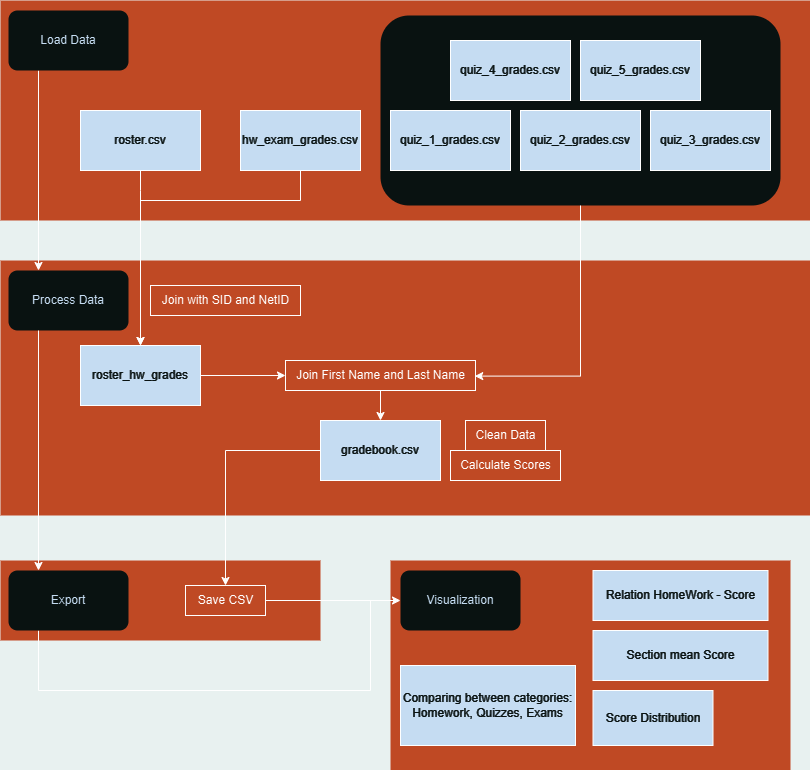

The diagram above was exported from draw.io. Its source (the exported page's mxGraphModel, read from the mxfile embedded in the PNG):
<mxGraphModel dx="1386" dy="781" grid="1" gridSize="10" guides="1" tooltips="1" connect="1" arrows="1" fold="1" page="1" pageScale="1" pageWidth="827" pageHeight="1169" background="#e8f1f0" math="0" shadow="0">
  <root>
    <mxCell id="0" />
    <mxCell id="1" parent="0" />
    <mxCell id="qIEoePhykBMP7uaaSToY-4" value="" style="rounded=0;whiteSpace=wrap;html=1;fillColor=#ff8964;strokeColor=none;" parent="1" vertex="1">
      <mxGeometry x="10" y="500" width="810" height="255" as="geometry" />
    </mxCell>
    <mxCell id="Uuk_bIqTefR_cWrh57ES-20" value="" style="rounded=0;whiteSpace=wrap;html=1;fillColor=#ff8964;strokeColor=none;" parent="1" vertex="1">
      <mxGeometry x="10" y="240" width="810" height="220" as="geometry" />
    </mxCell>
    <mxCell id="qIEoePhykBMP7uaaSToY-6" value="" style="rounded=1;whiteSpace=wrap;html=1;fillColor=#e8f1f0;strokeColor=none;" parent="1" vertex="1">
      <mxGeometry x="390" y="255" width="400" height="190" as="geometry" />
    </mxCell>
    <mxCell id="Uuk_bIqTefR_cWrh57ES-9" style="edgeStyle=orthogonalEdgeStyle;rounded=0;orthogonalLoop=1;jettySize=auto;html=1;entryX=0.5;entryY=0;entryDx=0;entryDy=0;exitX=0.5;exitY=1;exitDx=0;exitDy=0;" parent="1" source="Uuk_bIqTefR_cWrh57ES-1" target="Uuk_bIqTefR_cWrh57ES-8" edge="1">
      <mxGeometry relative="1" as="geometry">
        <Array as="points">
          <mxPoint x="150" y="430" />
          <mxPoint x="150" y="430" />
        </Array>
      </mxGeometry>
    </mxCell>
    <mxCell id="Uuk_bIqTefR_cWrh57ES-1" value="roster.csv" style="rounded=0;whiteSpace=wrap;html=1;fillColor=#132a40;fontColor=#E8F1F0;" parent="1" vertex="1">
      <mxGeometry x="90" y="350" width="120" height="60" as="geometry" />
    </mxCell>
    <mxCell id="Uuk_bIqTefR_cWrh57ES-10" style="edgeStyle=orthogonalEdgeStyle;rounded=0;orthogonalLoop=1;jettySize=auto;html=1;entryX=0.5;entryY=0;entryDx=0;entryDy=0;exitX=0.5;exitY=1;exitDx=0;exitDy=0;" parent="1" source="Uuk_bIqTefR_cWrh57ES-2" target="Uuk_bIqTefR_cWrh57ES-8" edge="1">
      <mxGeometry relative="1" as="geometry">
        <Array as="points">
          <mxPoint x="310" y="440" />
          <mxPoint x="150" y="440" />
        </Array>
      </mxGeometry>
    </mxCell>
    <mxCell id="Uuk_bIqTefR_cWrh57ES-2" value="hw_exam_grades.csv" style="rounded=0;whiteSpace=wrap;html=1;fillColor=#132a40;fontColor=#E8F1F0;" parent="1" vertex="1">
      <mxGeometry x="250" y="350" width="120" height="60" as="geometry" />
    </mxCell>
    <mxCell id="Uuk_bIqTefR_cWrh57ES-3" value="quiz_1_grades.csv" style="rounded=0;whiteSpace=wrap;html=1;fillColor=#132a40;fontColor=#E8F1F0;" parent="1" vertex="1">
      <mxGeometry x="400" y="350" width="120" height="60" as="geometry" />
    </mxCell>
    <mxCell id="Uuk_bIqTefR_cWrh57ES-4" value="quiz_2_grades.csv" style="rounded=0;whiteSpace=wrap;html=1;fillColor=#132a40;fontColor=#E8F1F0;" parent="1" vertex="1">
      <mxGeometry x="530" y="350" width="120" height="60" as="geometry" />
    </mxCell>
    <mxCell id="Uuk_bIqTefR_cWrh57ES-5" value="quiz_3_grades.csv" style="rounded=0;whiteSpace=wrap;html=1;fillColor=#132a40;fontColor=#E8F1F0;" parent="1" vertex="1">
      <mxGeometry x="660" y="350" width="120" height="60" as="geometry" />
    </mxCell>
    <mxCell id="Uuk_bIqTefR_cWrh57ES-6" value="quiz_4_grades.csv" style="rounded=0;whiteSpace=wrap;html=1;fillColor=#132a40;fontColor=#E8F1F0;" parent="1" vertex="1">
      <mxGeometry x="460" y="280" width="120" height="60" as="geometry" />
    </mxCell>
    <mxCell id="Uuk_bIqTefR_cWrh57ES-7" value="quiz_5_grades.csv" style="rounded=0;whiteSpace=wrap;html=1;fillColor=#132a40;fontColor=#E8F1F0;" parent="1" vertex="1">
      <mxGeometry x="590" y="280" width="120" height="60" as="geometry" />
    </mxCell>
    <mxCell id="Uuk_bIqTefR_cWrh57ES-8" value="roster_hw_grades" style="rounded=0;whiteSpace=wrap;html=1;fillColor=#132a40;fontColor=#E8F1F0;" parent="1" vertex="1">
      <mxGeometry x="90" y="585" width="120" height="60" as="geometry" />
    </mxCell>
    <mxCell id="Uuk_bIqTefR_cWrh57ES-11" value="Join with SID and NetID" style="text;html=1;align=center;verticalAlign=middle;resizable=0;points=[];autosize=1;strokeColor=default;fillColor=none;" parent="1" vertex="1">
      <mxGeometry x="160" y="525" width="150" height="30" as="geometry" />
    </mxCell>
    <mxCell id="Uuk_bIqTefR_cWrh57ES-14" value="gradebook.csv" style="rounded=0;whiteSpace=wrap;html=1;fillColor=#132a40;fontColor=#E8F1F0;" parent="1" vertex="1">
      <mxGeometry x="330" y="660" width="120" height="60" as="geometry" />
    </mxCell>
    <mxCell id="qIEoePhykBMP7uaaSToY-33" style="edgeStyle=orthogonalEdgeStyle;rounded=0;orthogonalLoop=1;jettySize=auto;html=1;exitX=0.25;exitY=1;exitDx=0;exitDy=0;entryX=0.25;entryY=0;entryDx=0;entryDy=0;" parent="1" source="qIEoePhykBMP7uaaSToY-3" target="qIEoePhykBMP7uaaSToY-5" edge="1">
      <mxGeometry relative="1" as="geometry" />
    </mxCell>
    <mxCell id="qIEoePhykBMP7uaaSToY-3" value="&lt;span style=&quot;color: rgb(19, 42, 64);&quot;&gt;Load Data&lt;/span&gt;" style="rounded=1;whiteSpace=wrap;html=1;fillColor=#e8f1f0;strokeColor=none;" parent="1" vertex="1">
      <mxGeometry x="18" y="250" width="120" height="60" as="geometry" />
    </mxCell>
    <mxCell id="qIEoePhykBMP7uaaSToY-5" value="&lt;font color=&quot;#132a40&quot;&gt;Process Data&lt;/font&gt;" style="rounded=1;whiteSpace=wrap;html=1;fillColor=#e8f1f0;strokeColor=none;" parent="1" vertex="1">
      <mxGeometry x="18" y="510" width="120" height="60" as="geometry" />
    </mxCell>
    <mxCell id="qIEoePhykBMP7uaaSToY-8" style="edgeStyle=orthogonalEdgeStyle;rounded=0;orthogonalLoop=1;jettySize=auto;html=1;entryX=0.996;entryY=0.52;entryDx=0;entryDy=0;entryPerimeter=0;" parent="1" source="qIEoePhykBMP7uaaSToY-6" target="Uuk_bIqTefR_cWrh57ES-21" edge="1">
      <mxGeometry relative="1" as="geometry" />
    </mxCell>
    <mxCell id="qIEoePhykBMP7uaaSToY-10" value="" style="edgeStyle=orthogonalEdgeStyle;rounded=0;orthogonalLoop=1;jettySize=auto;html=1;entryX=0;entryY=0.5;entryDx=0;entryDy=0;exitX=1;exitY=0.5;exitDx=0;exitDy=0;" parent="1" source="Uuk_bIqTefR_cWrh57ES-8" target="Uuk_bIqTefR_cWrh57ES-21" edge="1">
      <mxGeometry relative="1" as="geometry">
        <mxPoint x="330" y="720" as="targetPoint" />
        <mxPoint x="150" y="645" as="sourcePoint" />
        <Array as="points" />
      </mxGeometry>
    </mxCell>
    <mxCell id="qIEoePhykBMP7uaaSToY-12" style="edgeStyle=orthogonalEdgeStyle;rounded=0;orthogonalLoop=1;jettySize=auto;html=1;" parent="1" source="Uuk_bIqTefR_cWrh57ES-21" target="Uuk_bIqTefR_cWrh57ES-14" edge="1">
      <mxGeometry relative="1" as="geometry" />
    </mxCell>
    <mxCell id="Uuk_bIqTefR_cWrh57ES-21" value="Join First Name and Last Name" style="text;html=1;align=center;verticalAlign=middle;resizable=0;points=[];autosize=1;strokeColor=default;fillColor=none;" parent="1" vertex="1">
      <mxGeometry x="295" y="600" width="190" height="30" as="geometry" />
    </mxCell>
    <mxCell id="qIEoePhykBMP7uaaSToY-13" value="Calculate Scores" style="text;html=1;align=center;verticalAlign=middle;resizable=0;points=[];autosize=1;strokeColor=default;fillColor=none;" parent="1" vertex="1">
      <mxGeometry x="460" y="690" width="110" height="30" as="geometry" />
    </mxCell>
    <mxCell id="qIEoePhykBMP7uaaSToY-14" value="" style="rounded=0;whiteSpace=wrap;html=1;fillColor=#ff8964;strokeColor=none;" parent="1" vertex="1">
      <mxGeometry x="10" y="800" width="320" height="80" as="geometry" />
    </mxCell>
    <mxCell id="qIEoePhykBMP7uaaSToY-16" value="Save CSV" style="text;html=1;align=center;verticalAlign=middle;resizable=0;points=[];autosize=1;strokeColor=default;fillColor=none;" parent="1" vertex="1">
      <mxGeometry x="195" y="825" width="80" height="30" as="geometry" />
    </mxCell>
    <mxCell id="qIEoePhykBMP7uaaSToY-35" style="edgeStyle=orthogonalEdgeStyle;rounded=0;orthogonalLoop=1;jettySize=auto;html=1;entryX=0;entryY=0.5;entryDx=0;entryDy=0;exitX=0.25;exitY=1;exitDx=0;exitDy=0;" parent="1" source="qIEoePhykBMP7uaaSToY-18" target="qIEoePhykBMP7uaaSToY-27" edge="1">
      <mxGeometry relative="1" as="geometry">
        <Array as="points">
          <mxPoint x="48" y="930" />
          <mxPoint x="380" y="930" />
          <mxPoint x="380" y="840" />
        </Array>
      </mxGeometry>
    </mxCell>
    <mxCell id="qIEoePhykBMP7uaaSToY-18" value="&lt;font color=&quot;#132a40&quot;&gt;Export&lt;/font&gt;" style="rounded=1;whiteSpace=wrap;html=1;fillColor=#e8f1f0;strokeColor=none;" parent="1" vertex="1">
      <mxGeometry x="18" y="810" width="120" height="60" as="geometry" />
    </mxCell>
    <mxCell id="qIEoePhykBMP7uaaSToY-23" value="" style="rounded=0;whiteSpace=wrap;html=1;fillColor=#ff8964;strokeColor=none;" parent="1" vertex="1">
      <mxGeometry x="400" y="800" width="400" height="210" as="geometry" />
    </mxCell>
    <mxCell id="qIEoePhykBMP7uaaSToY-24" value="Score Distribution" style="rounded=0;whiteSpace=wrap;html=1;fillColor=#132a40;fontColor=#E8F1F0;" parent="1" vertex="1">
      <mxGeometry x="602.5" y="930" width="120" height="55" as="geometry" />
    </mxCell>
    <mxCell id="qIEoePhykBMP7uaaSToY-26" value="Comparing between categories:&lt;br&gt;Homework, Quizzes, Exams" style="rounded=0;whiteSpace=wrap;html=1;fillColor=#132a40;fontColor=#E8F1F0;" parent="1" vertex="1">
      <mxGeometry x="410" y="905" width="175" height="80" as="geometry" />
    </mxCell>
    <mxCell id="qIEoePhykBMP7uaaSToY-27" value="&lt;font color=&quot;#132a40&quot;&gt;Visualization&lt;/font&gt;" style="rounded=1;whiteSpace=wrap;html=1;fillColor=#e8f1f0;strokeColor=none;" parent="1" vertex="1">
      <mxGeometry x="410" y="810" width="120" height="60" as="geometry" />
    </mxCell>
    <mxCell id="qIEoePhykBMP7uaaSToY-28" style="edgeStyle=orthogonalEdgeStyle;rounded=0;orthogonalLoop=1;jettySize=auto;html=1;" parent="1" source="Uuk_bIqTefR_cWrh57ES-14" target="qIEoePhykBMP7uaaSToY-16" edge="1">
      <mxGeometry relative="1" as="geometry" />
    </mxCell>
    <mxCell id="qIEoePhykBMP7uaaSToY-30" value="Relation HomeWork - Score" style="rounded=0;whiteSpace=wrap;html=1;fillColor=#132a40;fontColor=#E8F1F0;" parent="1" vertex="1">
      <mxGeometry x="602.5" y="810" width="175" height="50" as="geometry" />
    </mxCell>
    <mxCell id="qIEoePhykBMP7uaaSToY-31" value="Section mean Score" style="rounded=0;whiteSpace=wrap;html=1;fillColor=#132a40;fontColor=#E8F1F0;" parent="1" vertex="1">
      <mxGeometry x="602.5" y="870" width="175" height="50" as="geometry" />
    </mxCell>
    <mxCell id="qIEoePhykBMP7uaaSToY-32" value="Clean Data" style="text;html=1;align=center;verticalAlign=middle;resizable=0;points=[];autosize=1;strokeColor=default;fillColor=none;" parent="1" vertex="1">
      <mxGeometry x="475" y="660" width="80" height="30" as="geometry" />
    </mxCell>
    <mxCell id="qIEoePhykBMP7uaaSToY-34" style="edgeStyle=orthogonalEdgeStyle;rounded=0;orthogonalLoop=1;jettySize=auto;html=1;entryX=0.25;entryY=0;entryDx=0;entryDy=0;exitX=0.25;exitY=1;exitDx=0;exitDy=0;" parent="1" source="qIEoePhykBMP7uaaSToY-5" target="qIEoePhykBMP7uaaSToY-18" edge="1">
      <mxGeometry relative="1" as="geometry" />
    </mxCell>
    <mxCell id="qIEoePhykBMP7uaaSToY-29" style="edgeStyle=orthogonalEdgeStyle;rounded=0;orthogonalLoop=1;jettySize=auto;html=1;entryX=0;entryY=0.5;entryDx=0;entryDy=0;" parent="1" source="qIEoePhykBMP7uaaSToY-16" target="qIEoePhykBMP7uaaSToY-27" edge="1">
      <mxGeometry relative="1" as="geometry" />
    </mxCell>
  </root>
</mxGraphModel>